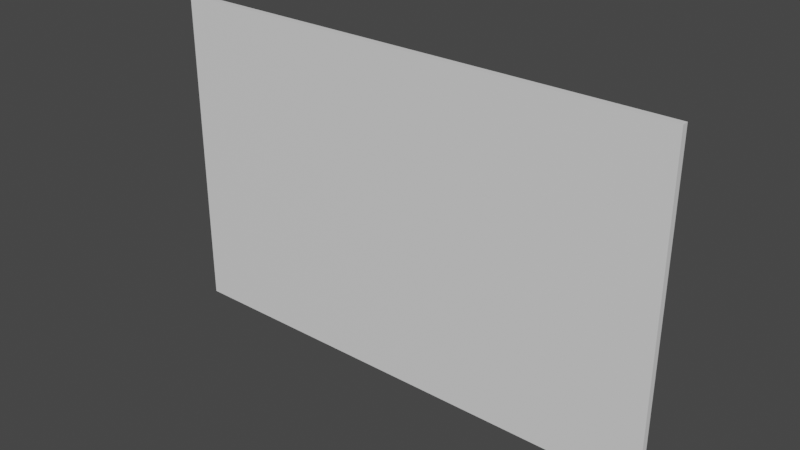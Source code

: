 # Source: Painting.blend  (saved by Blender 3.5.10; exported with 4.5.12 LTS)
import bpy
from mathutils import Matrix  # noqa: F401  (used for matrix-valued properties, if any)

bpy.ops.wm.read_factory_settings(use_empty=True)
scene = bpy.context.scene
scene.name = 'Scene'

# ---- collections
col_collection = bpy.data.collections.new('Collection'); scene.collection.children.link(col_collection)

# ---- materials (node trees are filled in below, after node groups)
mat_material = bpy.data.materials.new('Material')
mat_material.alpha_threshold = 0.0
mat_material.use_transparent_shadow = False
mat_material.roughness = 0.5
mat_material.line_color = (0.0, 0.0, 0.0, 1.0)

# ---- material node trees
mat_material.use_nodes = True; mat_material.node_tree.nodes.clear()
_N = mat_material.node_tree.nodes; _L = mat_material.node_tree.links
n0 = _N.new('ShaderNodeOutputMaterial'); n0.name = 'Material Output'; n0.location = (300, 300)
n1 = _N.new('ShaderNodeBsdfPrincipled'); n1.name = 'Principled BSDF'; n1.location = (10, 300)
n1.distribution = 'GGX'
n1.subsurface_method = 'RANDOM_WALK_SKIN'
n1.inputs[3].default_value = 1.45
n1.inputs[27].default_value = (0.0, 0.0, 0.0, 1.0)
n1.inputs[28].default_value = 1.0
_L.new(n1.outputs[0], n0.inputs[0])
n0.is_active_output = True

# ---- world
world_world = bpy.data.worlds.new('World'); scene.world = world_world
world_world.use_nodes = True; world_world.node_tree.nodes.clear()
_N = world_world.node_tree.nodes; _L = world_world.node_tree.links
n0 = _N.new('ShaderNodeOutputWorld'); n0.name = 'World Output'; n0.location = (300, 300)
n1 = _N.new('ShaderNodeBackground'); n1.name = 'Background'; n1.location = (10, 300)
n1.inputs[0].default_value = (0.05088, 0.05088, 0.05088, 1.0)
_L.new(n1.outputs[0], n0.inputs[0])
n0.is_active_output = True
world_world.color = (0.05088, 0.05088, 0.05088)
world_world.use_sun_shadow = False
world_world.sun_shadow_jitter_overblur = 0.0

# ---- meshes
me_cube = bpy.data.meshes.new('Cube')
me_cube.from_pydata([(1.0, 1.0, 1.0), (1.0, 1.0, -1.0), (1.0, -1.0, 1.0), (1.0, -1.0, -1.0), (-2.146, 1.0, 1.0), (-2.146, 1.0, -1.0), (-2.146, -1.0, 1.0), (-2.146, -1.0, -1.0)], [], [(0, 4, 6, 2), (3, 2, 6, 7), (7, 6, 4, 5), (5, 1, 3, 7), (1, 0, 2, 3), (5, 4, 0, 1)])
_uv = me_cube.uv_layers.new(name='UVMap')
_uv.uv.foreach_set('vector', [0.625, 0.5, 0.875, 0.5, 0.875, 0.75, 0.625, 0.75, 0.375, 0.75, 0.625, 0.75, 0.625, 1.0, 0.375, 1.0, 0.375, 0.0, 0.625, 0.0, 0.625, 0.25, 0.375, 0.25, 0.125, 0.5, 0.375, 0.5, 0.375, 0.75, 0.125, 0.75, 0.375, 0.5, 0.625, 0.5, 0.625, 0.75, 0.375, 0.75, 0.375, 0.25, 0.625, 0.25, 0.625, 0.5, 0.375, 0.5])
me_cube.materials.append(mat_material)
me_cube.use_mirror_vertex_groups = False
me_cube.update()

# ---- objects
ob_cube = bpy.data.objects.new('Cube', me_cube)

# ---- transforms, parenting, visibility, modifiers, constraints
ob_cube.location = (0.0, 0.0, 0.0)
ob_cube.rotation_euler = (1.571, 0.0, 0.0)
ob_cube.scale = (0.5, 0.5, 0.01)
ob_cube.lock_rotations_4d = False
ob_cube.empty_display_type = 'ARROWS'
ob_cube.lineart.crease_threshold = 0.0

# ---- collection membership
col_collection.objects.link(ob_cube)

# ---- scene / render settings (as saved in the file)
scene.frame_start = 1; scene.frame_end = 250; scene.frame_set(1)
scene.render.engine = 'BLENDER_EEVEE_NEXT'
scene.cycles.sampling_pattern = 'TABULATED_SOBOL'
scene.cycles.use_light_tree = False
scene.view_settings.view_transform = 'Filmic'
bpy.context.view_layer.update()

# ---- added for rendering (the .blend has no active camera and no usable light): camera, sun
cam_auto = bpy.data.cameras.new('AutoCamera')
cam_auto.lens = 50.0
cam_auto.sensor_width = 36.0
cam_auto.clip_end = 1000.0
ob_auto_camera = bpy.data.objects.new('AutoCamera', cam_auto)
scene.collection.objects.link(ob_auto_camera)
ob_auto_camera.location = (1.4382, -2.06971, 1.3798)
ob_auto_camera.rotation_euler = (1.09748, -7.21219e-08, 0.694738)
scene.camera = ob_auto_camera
light_auto_sun = bpy.data.lights.new('AutoSun', 'SUN')
light_auto_sun.energy = 3.0
light_auto_sun.angle = 0.0523599
ob_auto_sun = bpy.data.objects.new('AutoSun', light_auto_sun)
scene.collection.objects.link(ob_auto_sun)
ob_auto_sun.rotation_euler = (0.872665, 0.174533, 0.523599)
bpy.context.view_layer.update()
